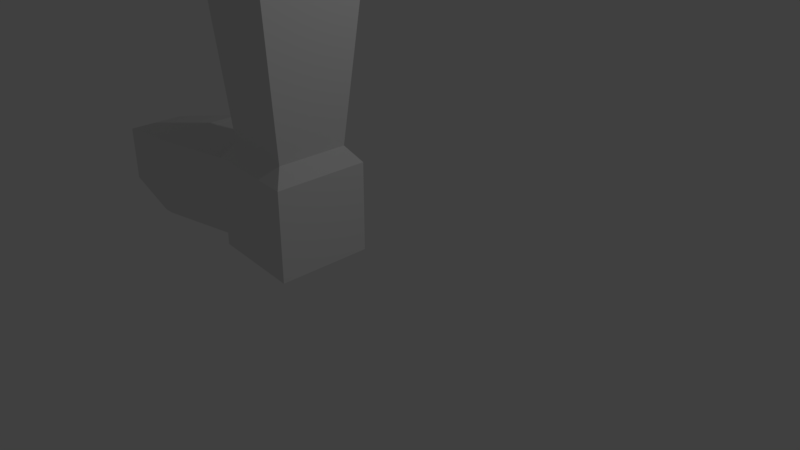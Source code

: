 # Source: lab5c.blend  (saved by Blender 2.79.0; exported with 4.5.12 LTS)
import bpy
from mathutils import Matrix  # noqa: F401  (used for matrix-valued properties, if any)

bpy.ops.wm.read_factory_settings(use_empty=True)
scene = bpy.context.scene
scene.name = 'Scene'

# ---- collections
col_collection_1 = bpy.data.collections.new('Collection 1'); scene.collection.children.link(col_collection_1)

# ---- materials (node trees are filled in below, after node groups)
mat_material = bpy.data.materials.new('Material')
mat_material.alpha_threshold = 0.0
mat_material.use_transparent_shadow = False
mat_material.roughness = 0.5
mat_material.line_color = (0.0, 0.0, 0.0, 1.0)

# ---- material node trees

# ---- world
world_world = bpy.data.worlds.new('World'); scene.world = world_world
world_world.color = (0.05088, 0.05088, 0.05088)
world_world.use_sun_shadow = False
world_world.sun_shadow_jitter_overblur = 0.0
world_world.cycles.sampling_method = 'MANUAL'

# ---- cameras
cam_camera = bpy.data.cameras.new('Camera')
cam_camera.clip_end = 100.0
cam_camera.lens = 35.0
cam_camera.sensor_width = 32.0
cam_camera.sensor_height = 18.0
cam_camera.ortho_scale = 7.314
cam_camera.dof.focus_distance = 0.0
cam_camera.dof.aperture_fstop = 128.0

# ---- lights
light_lamp = bpy.data.lights.new('Lamp', 'POINT')
light_lamp.transmission_factor = 0.0
light_lamp.cutoff_distance = 30.0
light_lamp.energy = 100.0
light_lamp.shadow_buffer_clip_start = 1.001
light_lamp.shadow_soft_size = 0.1
light_lamp.shadow_maximum_resolution = 0.006
light_lamp.use_absolute_resolution = True

# ---- meshes
me_cube = bpy.data.meshes.new('Cube')
me_cube.from_pydata([(1.0, 1.0, -1.0), (1.0, -1.0, -1.0), (-1.0, -0.5684, -1.0), (-1.0, 0.6786, -1.0), (1.0, 1.0, -0.8113), (1.0, -1.0, -0.8113), (-1.0, -0.5684, -0.9034), (-1.0, 0.6786, -0.9034), (1.0, 1.0, -0.5049), (1.0, -1.0, -0.5049), (-1.0, 0.6786, -0.7631), (-1.0, -0.5684, -0.7631), (1.0, 1.0, 0.6575), (1.0, -1.0, 0.6575), (-1.0, 0.6786, 0.2032), (-1.0, -0.5684, 0.2032), (1.24, 1.0, -1.0), (1.24, -1.0, -1.0), (1.24, 1.0, -0.8113), (1.24, -1.0, -0.8113), (1.24, 1.0, -0.5049), (1.24, -1.0, -0.5049), (1.24, 1.0, 0.6575), (1.24, -1.0, 0.6575), (3.199, 0.836, -0.8113), (3.199, -0.8499, -0.8113), (3.535, 1.0, -0.8113), (5.244, 1.0, -0.8113), (3.199, 0.836, -0.5049), (3.199, -0.8499, -0.5049), (3.199, 0.836, 0.8036), (3.199, -0.8499, 0.8036), (5.244, -1.0, -0.8113), (5.244, 1.0, -0.5049), (5.244, -1.0, -0.5049), (5.244, 1.0, 0.8036), (5.244, -1.0, 0.8036), (3.199, 0.836, -1.068), (3.199, -0.8499, -1.068), (5.244, 1.0, -1.068), (5.244, -1.0, -1.068), (4.989, 0.7496, 1.138), (4.989, -0.7514, 1.138), (3.454, 0.6265, 1.138), (3.454, -0.6387, 1.138), (5.259, 1.304, 5.637), (5.259, -1.177, 5.637), (3.219, 1.141, 5.637), (3.219, -1.027, 5.637), (4.912, 0.9645, 8.779), (4.912, -0.613, 8.779), (3.565, 0.8565, 8.779), (3.565, -0.5141, 8.779), (5.109, 1.158, 9.141), (5.109, -0.8046, 9.141), (3.368, 1.018, 9.141), (3.368, -0.6769, 9.141), (4.958, 1.009, 9.405), (4.958, -0.6575, 9.405), (3.519, 0.894, 9.405), (3.519, -0.5519, 9.405), (4.958, 1.009, 12.92), (4.958, -0.3974, 12.92), (3.519, 0.894, 12.92), (3.519, -0.2919, 12.92)], [(24, 26)], [(0, 1, 2, 3), (6, 5, 9, 11), (5, 1, 17, 19), (1, 5, 6, 2), (2, 6, 7, 3), (4, 0, 3, 7), (11, 9, 13, 15), (8, 12, 22, 20), (7, 6, 11, 10), (4, 7, 10, 8), (12, 14, 15, 13), (9, 5, 19, 21), (10, 11, 15, 14), (8, 10, 14, 12), (19, 17, 25), (18, 20, 28, 24), (23, 21, 29, 31), (13, 9, 21, 23), (0, 4, 18, 16), (1, 0, 16, 17), (12, 13, 23, 22), (4, 8, 20, 18), (32, 27, 33, 34), (29, 25, 32, 34), (31, 29, 34, 36), (17, 16, 24, 25), (20, 22, 30, 28), (22, 23, 31, 30), (21, 19, 25, 29), (16, 18, 24), (34, 33, 35, 36), (24, 28, 33, 27), (24, 27, 39, 37), (28, 30, 35, 33), (35, 30, 43, 41), (38, 37, 39, 40), (25, 24, 37, 38), (27, 32, 40, 39), (32, 25, 38, 40), (44, 42, 46, 48), (36, 35, 41, 42), (31, 36, 42, 44), (30, 31, 44, 43), (45, 47, 51, 49), (42, 41, 45, 46), (41, 43, 47, 45), (43, 44, 48, 47), (52, 50, 54, 56), (47, 48, 52, 51), (48, 46, 50, 52), (46, 45, 49, 50), (56, 54, 58, 60), (50, 49, 53, 54), (49, 51, 55, 53), (51, 52, 56, 55), (57, 59, 63, 61), (54, 53, 57, 58), (53, 55, 59, 57), (55, 56, 60, 59), (63, 64, 62, 61), (59, 60, 64, 63), (60, 58, 62, 64), (58, 57, 61, 62)])
me_cube.materials.append(mat_material)
me_cube.use_remesh_preserve_volume = False
me_cube.use_remesh_preserve_attributes = False
me_cube.use_mirror_vertex_groups = False
me_cube.update()
arm_armature_008 = bpy.data.armatures.new('Armature.008')  # bones are not reproduced
arm_armature_009 = bpy.data.armatures.new('Armature.009')  # bones are not reproduced
arm_armature_004 = bpy.data.armatures.new('Armature.004')  # bones are not reproduced

# ---- objects
ob_armature = bpy.data.objects.new('Armature', arm_armature_008)
ob_armature_002 = bpy.data.objects.new('Armature.002', arm_armature_009)
ob_armature_001 = bpy.data.objects.new('Armature.001', arm_armature_004)
ob_cube = bpy.data.objects.new('Cube', me_cube)
ob_lamp = bpy.data.objects.new('Lamp', light_lamp)
ob_camera = bpy.data.objects.new('Camera', cam_camera)

# ---- transforms, parenting, visibility, modifiers, constraints
ob_armature.location = (-0.8744, -0.4353, 9.135)
ob_armature.rotation_euler = (-0.0, -3.017, -0.0)
ob_armature.scale = (2.902, 2.902, 2.902)
ob_armature.show_in_front = True
ob_armature.lineart.crease_threshold = 0.0
ob_armature_002.location = (-0.8497, -0.4128, 9.135)
ob_armature_002.rotation_euler = (-2.693e-07, 3.237, 1.284e-08)
ob_armature_002.scale = (3.003, 3.003, 3.003)
ob_armature_002.show_in_front = True
ob_armature_002.lineart.crease_threshold = 0.0
ob_armature_001.location = (-2.858, -0.5692, 0.5661)
ob_armature_001.rotation_euler = (-0.0, -1.658, -0.0)
ob_armature_001.scale = (1.983, 1.983, 1.983)
ob_armature_001.show_in_front = True
ob_armature_001.lineart.crease_threshold = 0.0
ob_cube.location = (-3.654, -0.5473, 0.6493)
ob_cube.scale = (0.6569, 0.6569, 0.6569)
ob_cube.lock_rotations_4d = False
ob_cube.empty_display_type = 'ARROWS'
ob_cube.lineart.crease_threshold = 0.0
_vg = ob_cube.vertex_groups.new(name='Group')
for _i, _w in zip([0, 1, 2, 3, 4, 5, 6, 7, 8, 9, 10, 11, 12, 13, 14, 15, 16, 17, 18, 19, 20, 21, 22, 23, 24, 25, 27, 28, 29, 30, 31, 32, 33, 34, 35, 36, 37, 38, 39, 40, 41, 42, 43, 44, 45, 46, 47, 48, 49, 50, 51, 52, 53, 54, 55, 56, 57, 58, 59, 60, 61, 62, 63, 64], [1.0, 1.0, 1.0, 0.9677, 1.0, 1.0, 1.0, 0.9977, 1.0, 1.0, 1.0, 1.0, 1.0, 1.0, 1.0, 1.0, 1.0, 1.0, 1.0, 1.0, 1.0, 1.0, 1.0, 1.0, 1.0, 1.0, 1.0, 1.0, 1.0, 1.0, 1.0, 1.0, 1.0, 1.0, 1.0, 1.0, 1.0, 1.0, 1.0, 1.0, 1.0, 1.0, 1.0, 1.0, 1.0, 1.0, 1.0, 1.0, 1.0, 1.0, 1.0, 1.0, 1.0, 1.0, 1.0, 1.0, 1.0, 1.0, 1.0, 1.0, 1.0, 1.0, 1.0, 1.0]): _vg.add([_i], _w, 'REPLACE')
_vg = ob_cube.vertex_groups.new(name='leg1')
for _i, _w in zip([8, 12, 13, 16, 22, 23, 24, 25, 27, 28, 30, 31, 33, 34, 35, 36, 37, 38, 39, 41, 42, 43, 44, 45, 46, 47, 48, 49, 50, 51, 52, 53, 54, 55, 56, 57, 58, 59, 60, 61, 62, 63, 64], [0.0, 0.0, 0.0, 0.007739, 0.0, 0.0, 4.711e-09, 0.0, 0.0, 5.26e-17, 0.0, 3.299e-06, 0.0, 0.0, 2.066e-11, 1.274e-08, 0.0, 0.0, 0.0, 5.059e-16, 8.642e-08, 1.014e-18, 5.866e-27, 0.006049, 1.704e-07, 1.691e-08, 4.343e-09, 0.3555, 0.01837, 0.4093, 0.07382, 0.6029, 0.5, 0.5369, 0.5111, 0.9971, 0.9948, 0.9998, 0.9863, 1.0, 0.9922, 1.0, 0.9403]): _vg.add([_i], _w, 'REPLACE')
_vg = ob_cube.vertex_groups.new(name='foot2')
for _i, _w in zip([0, 1, 2, 3, 4, 5, 6, 7, 8, 9, 10, 11, 12, 13, 14, 15, 16, 17, 18, 19, 20, 21, 22, 23, 25, 31, 38, 44], [0.9062, 0.9962, 1.0, 1.0, 0.8345, 0.9909, 1.0, 1.0, 0.8477, 0.9925, 1.0, 1.0, 0.9495, 0.9942, 0.9989, 0.9917, 0.104, 0.1375, 0.05371, 0.01863, 0.07819, 0.03347, 0.0668, 0.2912, 1.085e-06, 1.726e-06, 1.097e-06, 0.0]): _vg.add([_i], _w, 'REPLACE')
_vg = ob_cube.vertex_groups.new(name='leg2')
for _i, _w in zip([30, 35, 41, 42, 43, 44, 45, 46, 47, 48, 49, 50, 51, 52, 53, 55, 56, 57, 60], [0.005056, 0.001201, 0.939, 0.9416, 0.9992, 0.9776, 0.9987, 0.9671, 0.9918, 0.9765, 0.9647, 0.8726, 0.9622, 0.9655, 0.01727, 0.01707, 0.002197, 0.0003851, 0.001191]): _vg.add([_i], _w, 'REPLACE')
_vg = ob_cube.vertex_groups.new(name='foot1')
for _i, _w in zip([0, 1, 4, 5, 8, 9, 12, 13, 16, 17, 18, 19, 20, 21, 22, 23, 24, 25, 27, 28, 29, 30, 31, 32, 33, 34, 35, 36, 37, 38, 39, 40, 41, 42, 43, 44], [0.6981, 0.1162, 0.04817, 0.3499, 0.03619, 0.171, 0.2116, 0.008754, 1.0, 1.0, 0.9707, 0.9905, 0.8229, 0.9998, 0.9442, 0.9825, 1.0, 1.0, 1.0, 1.0, 0.9634, 0.9994, 0.9955, 1.0, 1.0, 1.0, 0.9999, 0.999, 1.0, 1.0, 1.0, 1.0, 0.9982, 0.1122, 0.00663, 1.536e-13]): _vg.add([_i], _w, 'REPLACE')
_m = ob_cube.modifiers.new('Armature', 'ARMATURE')
_m.object = ob_armature_002
_m.use_bone_envelopes = True
ob_lamp.location = (4.076, 1.005, 5.904)
ob_lamp.rotation_euler = (0.6503, 0.05522, 1.866)
ob_lamp.lock_rotations_4d = False
ob_lamp.empty_display_type = 'ARROWS'
ob_lamp.color = (0.0, 0.0, 0.0, 0.0)
ob_lamp.lineart.crease_threshold = 0.0
ob_camera.location = (7.481, -6.508, 5.344)
ob_camera.rotation_euler = (1.109, 0.0, 0.8149)
ob_camera.lock_rotations_4d = False
ob_camera.empty_display_type = 'ARROWS'
ob_camera.color = (0.0, 0.0, 0.0, 0.0)
ob_camera.display_type = 'WIRE'
ob_camera.lineart.crease_threshold = 0.0

# ---- collection membership
col_collection_1.objects.link(ob_armature)
col_collection_1.objects.link(ob_armature_002)
col_collection_1.objects.link(ob_armature_001)
col_collection_1.objects.link(ob_cube)
col_collection_1.objects.link(ob_lamp)
col_collection_1.objects.link(ob_camera)

# ---- scene / render settings (as saved in the file)
scene.camera = ob_camera
scene.frame_start = 1; scene.frame_end = 250; scene.frame_set(140)
scene.render.engine = 'BLENDER_EEVEE_NEXT'
scene.render.resolution_percentage = 50
scene.render.dither_intensity = 0.0
scene.cycles.use_denoising = False
scene.cycles.samples = 128
scene.cycles.sampling_pattern = 'TABULATED_SOBOL'
scene.cycles.use_adaptive_sampling = False
scene.cycles.use_light_tree = False
scene.cycles.blur_glossy = 0.0
scene.cycles.sample_clamp_indirect = 0.0
scene.view_settings.view_transform = 'Standard'
bpy.context.view_layer.update()
